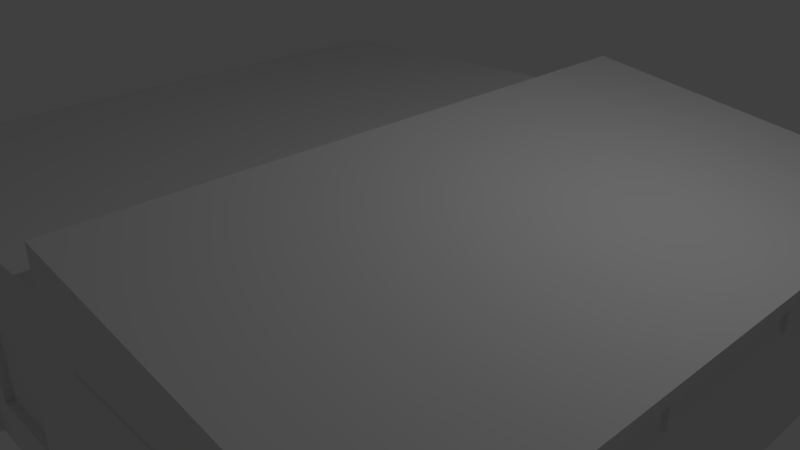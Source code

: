 # Source: Lochotinska_1315_29.blend  (saved by Blender 2.78.0; exported with 4.5.12 LTS)
import bpy
from mathutils import Matrix  # noqa: F401  (used for matrix-valued properties, if any)

bpy.ops.wm.read_factory_settings(use_empty=True)
scene = bpy.context.scene
scene.name = 'Scene'

# ---- collections
col_collection_1 = bpy.data.collections.new('Collection 1'); scene.collection.children.link(col_collection_1)

# ---- world
world_world = bpy.data.worlds.new('World'); scene.world = world_world
world_world.color = (0.05088, 0.05088, 0.05088)
world_world.use_sun_shadow = False
world_world.sun_shadow_jitter_overblur = 0.0
world_world.cycles.sampling_method = 'MANUAL'

# ---- cameras
cam_camera = bpy.data.cameras.new('Camera')
cam_camera.clip_end = 100.0
cam_camera.lens = 35.0
cam_camera.sensor_width = 32.0
cam_camera.sensor_height = 18.0
cam_camera.ortho_scale = 7.314
cam_camera.dof.focus_distance = 0.0
cam_camera.dof.aperture_fstop = 128.0

# ---- lights
light_lamp = bpy.data.lights.new('Lamp', 'POINT')
light_lamp.transmission_factor = 0.0
light_lamp.cutoff_distance = 30.0
light_lamp.energy = 100.0
light_lamp.shadow_buffer_clip_start = 1.001
light_lamp.shadow_soft_size = 0.1
light_lamp.shadow_maximum_resolution = 0.006
light_lamp.use_absolute_resolution = True

# ---- meshes
me_plane = bpy.data.meshes.new('Plane')
me_plane.from_pydata([(-0.8275, -2.854, 0.0), (3.225, -2.854, 0.0), (-0.8275, 1.0, 0.0), (3.225, 1.0, 0.0), (-0.8275, 1.0, 0.1301), (-0.8275, -2.854, 0.1301), (3.225, -2.854, 0.1301), (3.225, 1.0, 0.1301), (-0.8275, 1.0, 0.2661), (-0.8275, -2.854, 0.2661), (3.225, -2.854, 0.2661), (3.225, 1.0, 0.2661), (-0.8275, 1.0, 0.8101), (-0.8275, -2.854, 0.8101), (3.225, -2.854, 0.8101), (3.225, 1.0, 0.8101), (-0.8275, 1.0, 1.029), (-0.8275, -2.854, 1.029), (3.225, -2.854, 1.029), (3.225, 1.0, 1.029), (-0.8275, 1.0, 1.082), (-0.8275, -2.854, 1.082), (3.225, -2.854, 1.082), (3.225, 1.0, 1.082), (-0.8275, 1.0, 1.184), (-0.8275, -2.854, 1.184), (3.225, -2.854, 1.171), (3.225, 1.0, 1.171), (3.225, -0.1872, 0.8101), (3.225, -0.1872, 1.029), (3.225, -2.854, 1.263), (3.225, 1.0, 1.263), (3.225, 0.6728, 1.029), (3.225, 0.6728, 0.8101), (-0.04692, -2.854, 0.2661), (-0.04692, -2.854, 0.1301), (-0.04692, -2.854, 0.0), (-0.04692, -2.854, 0.8101), (0.3374, -2.854, 0.2661), (0.3374, -2.854, 0.1301), (0.3374, -2.854, 0.0), (0.3374, -2.854, 0.8101), (0.4853, -2.854, 0.2661), (0.4853, -2.854, 0.8101), (1.029, -2.854, 0.2661), (1.029, -2.854, 0.8101), (1.591, -2.854, 0.2661), (1.591, -2.854, 1.029), (1.591, -2.854, 0.1301), (1.591, -2.854, 0.0), (1.591, -2.854, 0.8101), (2.383, -2.854, 0.2661), (2.383, -2.854, 1.029), (2.383, -2.854, 0.1301), (2.383, -2.854, 0.0), (2.383, -2.854, 0.8101), (-0.04692, -2.807, 0.2661), (-0.04692, -2.807, 0.8101), (-0.04692, -2.807, 0.1301), (0.3374, -2.807, 0.2661), (0.3374, -2.807, 0.1301), (0.3374, -2.807, 0.8101), (0.4853, -2.807, 0.2661), (0.4853, -2.807, 0.8101), (1.029, -2.807, 0.2661), (1.029, -2.807, 0.8101), (1.591, -2.863, 0.1301), (1.591, -2.863, 0.2661), (1.591, -2.863, 0.0), (1.591, -2.863, 0.8101), (1.591, -2.863, 1.029), (2.383, -2.863, 0.2661), (2.383, -2.863, 1.029), (2.383, -2.863, 0.1301), (2.383, -2.863, 0.0), (2.383, -2.863, 0.8101), (0.3374, -2.854, 0.06131), (-0.04692, -2.854, 0.06131), (-0.04692, -2.915, 0.06131), (-0.04692, -2.915, 0.1301), (0.3374, -2.915, 0.1301), (-0.04692, -2.915, 0.0), (0.3374, -2.915, 0.0), (0.3374, -2.915, 0.06131), (-0.04692, -2.965, 0.0), (0.3374, -2.965, 0.0), (0.3374, -2.965, 0.06131), (-0.04692, -2.965, 0.06131), (-1.148, 1.0, 1.082), (-1.148, -2.854, 1.082), (-1.148, 1.0, 1.171), (-1.148, -2.854, 1.171), (3.382, -2.854, 1.171), (3.382, 1.0, 1.171), (3.382, -2.854, 1.238), (3.382, 1.0, 1.238), (1.314, -2.854, 1.283), (1.314, -2.854, 1.52), (1.314, 1.0, 1.52), (1.314, 1.0, 1.283), (3.225, -0.2979, 1.029), (3.225, -0.2979, 0.8101), (3.225, -1.218, 0.8101), (3.225, -1.218, 1.029), (3.249, -0.2979, 0.8101), (3.249, -0.2979, 1.029), (3.249, -1.218, 0.8101), (3.249, -1.218, 1.029), (3.249, -0.1872, 0.8101), (3.249, -0.1872, 1.029), (3.249, 0.6728, 0.8101), (3.249, 0.6728, 1.029), (-0.8275, 0.6762, 1.029), (-0.8275, 0.6762, 0.8101), (-0.8275, -0.1861, 1.029), (-0.8275, -0.1861, 0.8101), (-0.8275, -0.297, 1.029), (-0.8275, -0.297, 0.8101), (-0.8275, -1.217, 1.029), (-0.8275, -1.217, 0.8101), (-0.8111, 0.6762, 0.8101), (-0.8111, 0.6762, 1.029), (-0.8111, -0.1861, 1.029), (-0.8111, -0.1861, 0.8101), (-0.8111, -0.297, 0.8101), (-0.8111, -0.297, 1.029), (-0.8111, -1.217, 1.029), (-0.8111, -1.217, 0.8101), (-0.8275, -2.642, 0.2661), (-0.8275, -2.642, 1.029), (-0.8275, -2.642, 0.8101), (-0.8275, -2.453, 0.8101), (-0.8275, -2.453, 1.029), (-0.8275, -2.453, 0.2661), (-0.8275, -2.642, 0.875), (-0.8275, -2.453, 0.875), (-0.8275, -2.453, 0.6663), (-0.8275, -2.642, 0.6663), (-0.7728, -2.453, 0.8101), (-0.7728, -2.642, 0.8101), (-0.7728, -2.642, 0.875), (-0.7728, -2.453, 0.875), (-0.7728, -2.453, 0.6663), (-0.7728, -2.642, 0.6663)], [], [(0, 2, 3, 1, 54, 49, 40, 36), (7, 4, 8, 11), (1, 3, 7, 6), (2, 0, 5, 4), (3, 2, 4, 7), (0, 36, 77, 35, 5), (9, 34, 37, 13), (5, 35, 34, 9), (6, 7, 11, 10), (4, 5, 9, 128, 133, 8), (14, 102, 103, 18), (10, 11, 15, 33, 28, 101, 102, 14), (8, 133, 136, 131, 119, 117, 115, 113, 12), (11, 8, 12, 15), (19, 16, 20, 23), (12, 113, 112, 16), (15, 12, 16, 19), (13, 37, 41, 43, 45, 50, 47, 17), (22, 23, 27, 26), (17, 47, 52, 18, 22, 21), (18, 103, 100, 29, 32, 19, 23, 22), (16, 112, 114, 116, 118, 132, 129, 17, 21, 20), (30, 26, 92, 94), (20, 21, 89, 88), (23, 20, 24, 27), (21, 22, 26, 25), (31, 99, 98), (27, 24, 99, 31), (25, 26, 30, 96), (26, 27, 93, 92), (24, 20, 88, 90), (57, 56, 59, 61), (40, 76, 83, 82), (43, 42, 62, 63), (44, 45, 65, 64), (41, 38, 42, 43), (38, 39, 48, 46, 44, 42), (39, 76, 40, 49, 48), (39, 38, 59, 60), (45, 44, 46, 50), (55, 52, 72, 75), (52, 47, 70, 72), (48, 49, 68, 66), (54, 53, 73, 74), (55, 51, 10, 14), (51, 53, 6, 10), (53, 54, 1, 6), (52, 55, 14, 18), (56, 58, 60, 59), (63, 62, 64, 65), (34, 35, 58, 56), (41, 37, 57, 61), (42, 44, 64, 62), (38, 41, 61, 59), (45, 43, 63, 65), (35, 39, 60, 58), (37, 34, 56, 57), (67, 66, 73, 71), (66, 68, 74, 73), (70, 69, 75, 72), (69, 67, 71, 75), (47, 50, 69, 70), (51, 55, 75, 71), (50, 46, 67, 69), (53, 51, 71, 73), (46, 48, 66, 67), (49, 54, 74, 68), (79, 78, 83, 80), (36, 40, 82, 81), (78, 81, 84, 87), (39, 35, 79, 80), (35, 77, 78, 79), (77, 36, 81, 78), (76, 39, 80, 83), (86, 87, 84, 85), (83, 78, 87, 86), (82, 83, 86, 85), (81, 82, 85, 84), (88, 89, 91, 90), (24, 90, 91, 25), (21, 25, 91, 89), (32, 33, 15, 19), (99, 24, 25, 96), (92, 93, 95, 94), (94, 95, 31, 30), (27, 31, 95, 93), (109, 108, 110, 111), (97, 96, 30), (98, 97, 30, 31), (99, 96, 97, 98), (100, 103, 107, 105), (100, 101, 28, 29), (32, 29, 109, 111), (107, 106, 104, 105), (101, 100, 105, 104), (28, 33, 110, 108), (103, 102, 106, 107), (29, 28, 108, 109), (33, 32, 111, 110), (102, 101, 104, 106), (121, 120, 123, 122), (112, 113, 120, 121), (114, 115, 117, 116), (113, 115, 123, 120), (118, 119, 131, 135, 132), (125, 124, 127, 126), (119, 118, 126, 127), (118, 116, 125, 126), (115, 114, 122, 123), (114, 112, 121, 122), (117, 119, 127, 124), (116, 117, 124, 125), (138, 142, 143, 139), (130, 137, 128, 9, 13), (129, 134, 130, 13, 17), (137, 130, 139, 143), (132, 135, 134, 129), (135, 131, 138, 141), (137, 136, 133, 128), (140, 141, 138, 139), (134, 135, 141, 140), (136, 137, 143, 142), (130, 134, 140, 139), (131, 136, 142, 138)])
me_plane.use_remesh_preserve_volume = False
me_plane.use_remesh_preserve_attributes = False
me_plane.use_mirror_vertex_groups = False
me_plane.update()

# ---- objects
ob_plane = bpy.data.objects.new('Plane', me_plane)
ob_lamp = bpy.data.objects.new('Lamp', light_lamp)
ob_camera = bpy.data.objects.new('Camera', cam_camera)

# ---- transforms, parenting, visibility, modifiers, constraints
ob_plane.location = (-2.635, 2.141, -1.581)
ob_plane.scale = (2.239, 2.239, 2.239)
ob_plane.lineart.crease_threshold = 0.0
ob_lamp.location = (4.076, 1.005, 5.904)
ob_lamp.rotation_euler = (0.6503, 0.05522, 1.866)
ob_lamp.lock_rotations_4d = False
ob_lamp.empty_display_type = 'ARROWS'
ob_lamp.color = (0.0, 0.0, 0.0, 0.0)
ob_lamp.lineart.crease_threshold = 0.0
ob_camera.location = (7.481, -6.508, 5.344)
ob_camera.rotation_euler = (1.109, 0.0, 0.8149)
ob_camera.lock_rotations_4d = False
ob_camera.empty_display_type = 'ARROWS'
ob_camera.color = (0.0, 0.0, 0.0, 0.0)
ob_camera.display_type = 'WIRE'
ob_camera.lineart.crease_threshold = 0.0

# ---- collection membership
col_collection_1.objects.link(ob_plane)
col_collection_1.objects.link(ob_lamp)
col_collection_1.objects.link(ob_camera)

# ---- scene / render settings (as saved in the file)
scene.camera = ob_camera
scene.frame_start = 1; scene.frame_end = 250; scene.frame_set(1)
scene.render.engine = 'BLENDER_EEVEE_NEXT'
scene.render.resolution_percentage = 50
scene.render.dither_intensity = 0.0
scene.cycles.use_denoising = False
scene.cycles.samples = 128
scene.cycles.sampling_pattern = 'TABULATED_SOBOL'
scene.cycles.light_sampling_threshold = 0.0
scene.cycles.use_adaptive_sampling = False
scene.cycles.use_light_tree = False
scene.cycles.blur_glossy = 0.0
scene.cycles.sample_clamp_indirect = 0.0
scene.view_settings.view_transform = 'Standard'
bpy.context.view_layer.update()
